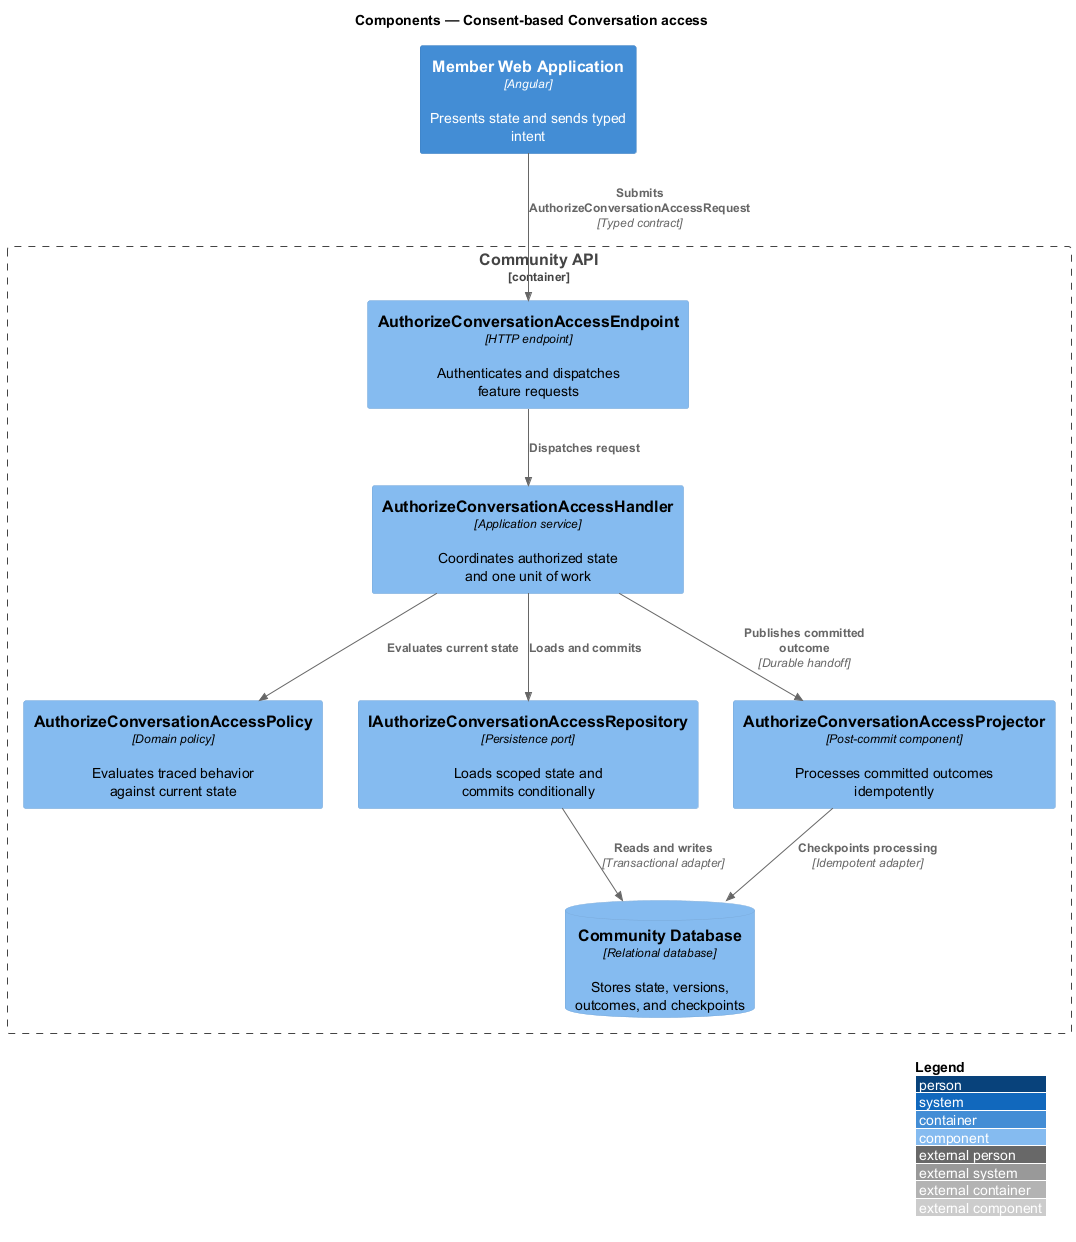

The diagram above was rendered by PlantUML. Its source (embedded in the PNG):
@startuml
!include <C4/C4_Component>
LAYOUT_WITH_LEGEND()
title Components — Consent-based Conversation access

Container(frontend, "Member Web Application", "Angular", "Presents state and sends typed intent")
Container_Boundary(backend, "Community API") {
  Component(endpoint, "AuthorizeConversationAccessEndpoint", "HTTP endpoint", "Authenticates and dispatches feature requests")
  Component(handler, "AuthorizeConversationAccessHandler", "Application service", "Coordinates authorized state and one unit of work")
  Component(policy, "AuthorizeConversationAccessPolicy", "Domain policy", "Evaluates traced behavior against current state")
  Component(repository, "IAuthorizeConversationAccessRepository", "Persistence port", "Loads scoped state and commits conditionally")
  Component(projector, "AuthorizeConversationAccessProjector", "Post-commit component", "Processes committed outcomes idempotently")
  ComponentDb(store, "Community Database", "Relational database", "Stores state, versions, outcomes, and checkpoints")
}

Rel(frontend, endpoint, "Submits AuthorizeConversationAccessRequest", "Typed contract")
Rel(endpoint, handler, "Dispatches request")
Rel(handler, policy, "Evaluates current state")
Rel(handler, repository, "Loads and commits")
Rel(repository, store, "Reads and writes", "Transactional adapter")
Rel(handler, projector, "Publishes committed outcome", "Durable handoff")
Rel(projector, store, "Checkpoints processing", "Idempotent adapter")
@enduml